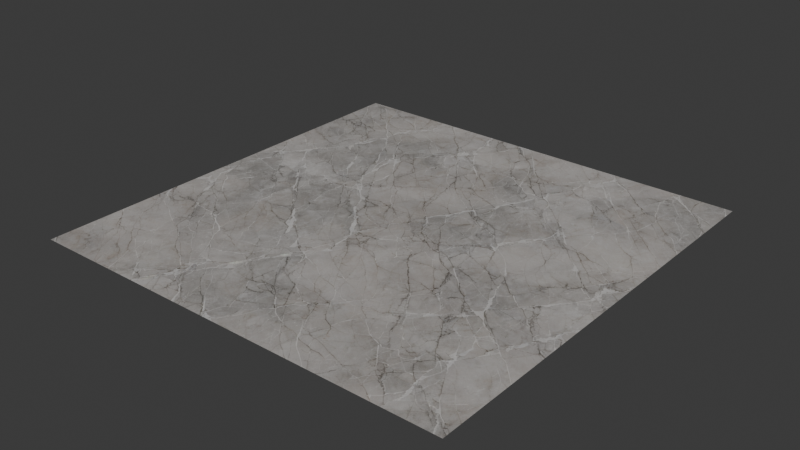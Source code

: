 # Source: silver-mist-marble.blend  (saved by Blender 5.0.118; exported with 4.5.12 LTS)
import bpy
from mathutils import Matrix  # noqa: F401  (used for matrix-valued properties, if any)

bpy.ops.wm.read_factory_settings(use_empty=True)
scene = bpy.context.scene
scene.name = 'Scene'

# ---- images (referenced by path relative to the original .blend; pixels are not part of the script)
import os
ASSET_DIR = os.environ.get("B2B_ASSET_DIR", "")  # directory of the original .blend (textures are referenced by path, not embedded)
HERE = os.path.dirname(os.path.abspath(__file__))  # packed textures are extracted next to this script under _unpacked/

def load_image(name, relpath, width, height, colorspace="sRGB"):
    """Load a texture the original file referenced (path relative to the .blend, or extracted next to this script)."""
    p = next((c for c in (os.path.join(HERE, relpath), os.path.join(ASSET_DIR, relpath)) if relpath and os.path.exists(c)), "")
    if p:
        img = bpy.data.images.load(p, check_existing=True)
        img.name = name
    else:  # same state as the original file: an image datablock whose file is absent (Cycles renders it pink)
        img = bpy.data.images.new(name, width, height)
        img.source = "FILE"
        img.filepath = "//" + (relpath or name)
    img.colorspace_settings.name = colorspace
    return img
img_marble_20_height_bmp_001 = load_image('marble_20_height.bmp.001', '_unpacked/marble_20_height.da9f34a7.bmp', 2048, 2048, 'Non-Color')
img_marble_20_color_bmp_001 = load_image('marble_20_color.bmp.001', '_unpacked/marble_20_color.519c043a.bmp', 2048, 2048, 'sRGB')
img_marble_20_roughness_bmp_001 = load_image('marble_20_roughness.bmp.001', '_unpacked/marble_20_roughness.c91211e4.bmp', 2048, 2048, 'Non-Color')
img_marble_20_normal_bmp_001 = load_image('marble_20_normal.bmp.001', '_unpacked/marble_20_normal.14ae407d.bmp', 2048, 2048, 'Non-Color')

# ---- materials (node trees are filled in below, after node groups)
mat_silver_mist_marble = bpy.data.materials.new('silver-mist-marble')
mat_silver_mist_marble.use_backface_culling_lightprobe_volume = False

# ---- material node trees
mat_silver_mist_marble.use_nodes = True; mat_silver_mist_marble.node_tree.nodes.clear()
_N = mat_silver_mist_marble.node_tree.nodes; _L = mat_silver_mist_marble.node_tree.links
n0 = _N.new('NodeFrame'); n0.name = 'Frame.001'; n0.location = (278, 1712)
n0.label = 'Textures'
n0.width = 355
n1 = _N.new('NodeFrame'); n1.name = 'Frame'; n1.location = (-383, 1226)
n1.label = 'Mapping'
n1.width = 400
n2 = _N.new('ShaderNodeBsdfPrincipled'); n2.name = 'Principled BSDF'; n2.location = (1593, 1549)
n2.distribution = 'GGX'
n2.subsurface_method = 'RANDOM_WALK_SKIN'
n2.inputs[3].default_value = 1.45
n2.inputs[13].default_value = 0.2
n2.inputs[27].default_value = (0.0, 0.0, 0.0, 1.0)
n2.inputs[28].default_value = 1.0
n3 = _N.new('ShaderNodeDisplacement'); n3.name = 'Displacement'; n3.location = (1425, 849)
n3.inputs[1].default_value = 0.0
n3.inputs[2].default_value = 0.001
n4 = _N.new('ShaderNodeNormalMap'); n4.name = 'Normal Map'; n4.location = (1343, 1189)
n5 = _N.new('ShaderNodeTexImage'); n5.name = 'Image Texture'; n5.location = (85, -876)
n5.label = 'Displacement'
n5.image = img_marble_20_height_bmp_001
n6 = _N.new('ShaderNodeTexImage'); n6.name = 'Image Texture.001'; n6.location = (85, -36)
n6.label = 'Base Color'
n6.image = img_marble_20_color_bmp_001
n7 = _N.new('ShaderNodeTexImage'); n7.name = 'Image Texture.002'; n7.location = (85, -316)
n7.label = 'Roughness'
n7.image = img_marble_20_roughness_bmp_001
n8 = _N.new('ShaderNodeTexImage'); n8.name = 'Image Texture.003'; n8.location = (85, -596)
n8.label = 'Normal'
n8.image = img_marble_20_normal_bmp_001
n9 = _N.new('NodeReroute'); n9.name = 'Reroute'; n9.location = (35, -592)
n9.width = 10
n9.socket_idname = 'NodeSocketVector'
n10 = _N.new('ShaderNodeSeparateXYZ'); n10.name = 'Separate XYZ'; n10.location = (683, 1150)
n11 = _N.new('ShaderNodeCombineXYZ'); n11.name = 'Combine XYZ'; n11.location = (1123, 1148)
n12 = _N.new('ShaderNodeOutputMaterial'); n12.name = 'Material Output'; n12.location = (2175, 1083)
n13 = _N.new('ShaderNodeMath'); n13.name = 'Math'; n13.location = (903, 1146)
n13.operation = 'SUBTRACT'
n13.inputs[0].default_value = 1.0
n14 = _N.new('ShaderNodeMapping'); n14.name = 'Mapping'; n14.location = (230, -36)
n15 = _N.new('ShaderNodeTexCoord'); n15.name = 'Texture Coordinate'; n15.location = (30, -36)
n5.parent = n0
n6.parent = n0
n7.parent = n0
n8.parent = n0
n9.parent = n0
n14.parent = n1
n15.parent = n1
_L.new(n2.outputs[0], n12.inputs[0])
_L.new(n5.outputs[0], n3.inputs[0])
_L.new(n3.outputs[0], n12.inputs[2])
_L.new(n6.outputs[0], n2.inputs[0])
_L.new(n7.outputs[0], n2.inputs[2])
_L.new(n11.outputs[0], n4.inputs[1])
_L.new(n4.outputs[0], n2.inputs[5])
_L.new(n9.outputs[0], n6.inputs[0])
_L.new(n9.outputs[0], n7.inputs[0])
_L.new(n9.outputs[0], n8.inputs[0])
_L.new(n9.outputs[0], n5.inputs[0])
_L.new(n14.outputs[0], n9.inputs[0])
_L.new(n15.outputs[2], n14.inputs[0])
_L.new(n8.outputs[0], n10.inputs[0])
_L.new(n10.outputs[0], n11.inputs[0])
_L.new(n10.outputs[2], n11.inputs[2])
_L.new(n10.outputs[1], n13.inputs[1])
_L.new(n13.outputs[0], n11.inputs[1])
n12.is_active_output = True

# ---- world
world_world = bpy.data.worlds.new('World'); scene.world = world_world
world_world.use_nodes = True; world_world.node_tree.nodes.clear()
_N = world_world.node_tree.nodes; _L = world_world.node_tree.links
n0 = _N.new('ShaderNodeOutputWorld'); n0.name = 'World Output'; n0.location = (200, 100)
n1 = _N.new('ShaderNodeBackground'); n1.name = 'Background'; n1.location = (-200, 100)
n1.inputs[0].default_value = (0.05088, 0.05088, 0.05088, 1.0)
_L.new(n1.outputs[0], n0.inputs[0])
n0.is_active_output = True
world_world.color = (0.05088, 0.05088, 0.05088)
world_world.sun_shadow_jitter_overblur = 0.0

# ---- meshes
me_plane = bpy.data.meshes.new('Plane')
me_plane.from_pydata([(-1.0, -1.0, 0.0), (1.0, -1.0, 0.0), (-1.0, 1.0, 0.0), (1.0, 1.0, 0.0)], [], [(0, 1, 3, 2)])
_uv = me_plane.uv_layers.new(name='UVMap')
_uv.uv.foreach_set('vector', [0.0, 0.0, 1.0, 0.0, 1.0, 1.0, 0.0, 1.0])
me_plane.materials.append(mat_silver_mist_marble)
me_plane.update()

# ---- objects
ob_silver_mist_marble = bpy.data.objects.new('silver-mist-marble', me_plane)

# ---- transforms, parenting, visibility, modifiers, constraints
ob_silver_mist_marble.location = (0.0, 0.0, 0.0)

# ---- collection membership
scene.collection.objects.link(ob_silver_mist_marble)

# ---- scene / render settings (as saved in the file)
scene.frame_start = 1; scene.frame_end = 250; scene.frame_set(1)
scene.render.engine = 'BLENDER_EEVEE_NEXT'
scene.render.bake_bias = 0.0
scene.render.bake_samples = 0
scene.cycles.sampling_pattern = 'TABULATED_SOBOL'
scene.eevee.use_volume_custom_range = False
bpy.context.view_layer.update()

# ---- added for rendering (the .blend has no active camera and no usable light): camera, sun
cam_auto = bpy.data.cameras.new('AutoCamera')
cam_auto.lens = 50.0
cam_auto.sensor_width = 36.0
cam_auto.clip_end = 1000.0
ob_auto_camera = bpy.data.objects.new('AutoCamera', cam_auto)
scene.collection.objects.link(ob_auto_camera)
ob_auto_camera.location = (2.61693, -3.14032, 2.09354)
ob_auto_camera.rotation_euler = (1.09748, -7.21219e-08, 0.694738)
scene.camera = ob_auto_camera
light_auto_sun = bpy.data.lights.new('AutoSun', 'SUN')
light_auto_sun.energy = 3.0
light_auto_sun.angle = 0.0523599
ob_auto_sun = bpy.data.objects.new('AutoSun', light_auto_sun)
scene.collection.objects.link(ob_auto_sun)
ob_auto_sun.rotation_euler = (0.872665, 0.174533, 0.523599)
bpy.context.view_layer.update()
